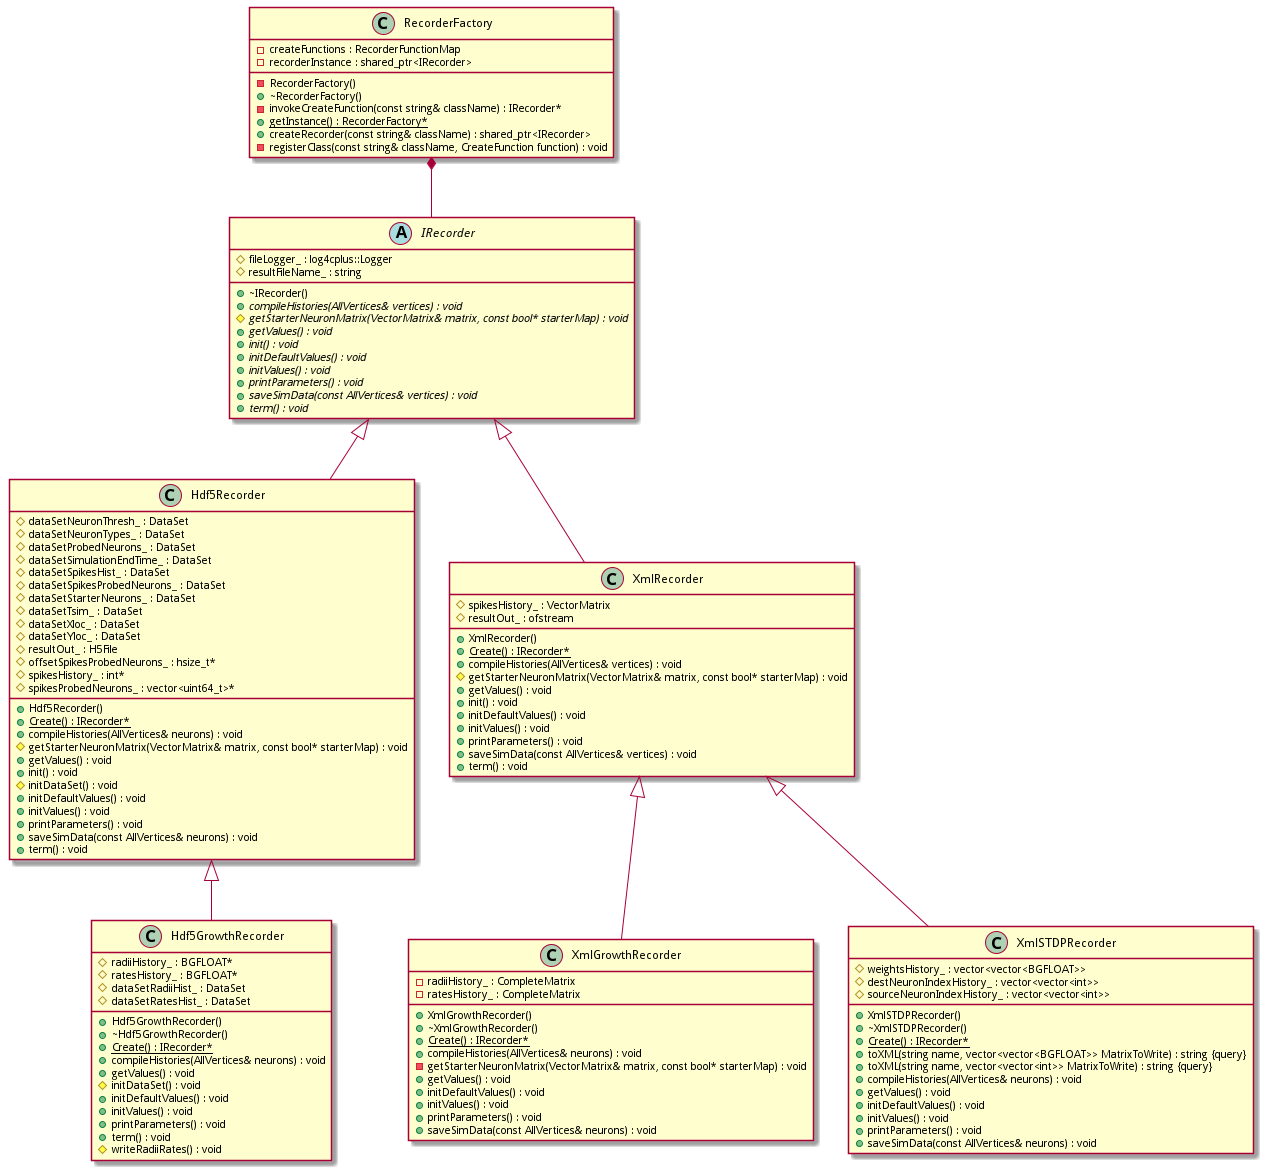

The diagram above was rendered by PlantUML. Its source (embedded in the PNG):
@startuml RecorderClassDiagram





/' Objects '/

class Hdf5GrowthRecorder {
	+Hdf5GrowthRecorder()
	+~Hdf5GrowthRecorder()
	#radiiHistory_ : BGFLOAT*
	#ratesHistory_ : BGFLOAT*
	#dataSetRadiiHist_ : DataSet
	#dataSetRatesHist_ : DataSet
	+{static} Create() : IRecorder*
	+compileHistories(AllVertices& neurons) : void
	+getValues() : void
	#initDataSet() : void
	+initDefaultValues() : void
	+initValues() : void
	+printParameters() : void
	+term() : void
	#writeRadiiRates() : void
}


class Hdf5Recorder {
	+Hdf5Recorder()
	#dataSetNeuronThresh_ : DataSet
	#dataSetNeuronTypes_ : DataSet
	#dataSetProbedNeurons_ : DataSet
	#dataSetSimulationEndTime_ : DataSet
	#dataSetSpikesHist_ : DataSet
	#dataSetSpikesProbedNeurons_ : DataSet
	#dataSetStarterNeurons_ : DataSet
	#dataSetTsim_ : DataSet
	#dataSetXloc_ : DataSet
	#dataSetYloc_ : DataSet
	#resultOut_ : H5File
	+{static} Create() : IRecorder*
	#offsetSpikesProbedNeurons_ : hsize_t*
	#spikesHistory_ : int*
	#spikesProbedNeurons_ : vector<uint64_t>*
	+compileHistories(AllVertices& neurons) : void
	#getStarterNeuronMatrix(VectorMatrix& matrix, const bool* starterMap) : void
	+getValues() : void
	+init() : void
	#initDataSet() : void
	+initDefaultValues() : void
	+initValues() : void
	+printParameters() : void
	+saveSimData(const AllVertices& neurons) : void
	+term() : void
}


abstract class IRecorder {
	+~IRecorder()
	#fileLogger_ : log4cplus::Logger
	#resultFileName_ : string
	+{abstract} compileHistories(AllVertices& vertices) : void
	#{abstract} getStarterNeuronMatrix(VectorMatrix& matrix, const bool* starterMap) : void
	+{abstract} getValues() : void
	+{abstract} init() : void
	+{abstract} initDefaultValues() : void
	+{abstract} initValues() : void
	+{abstract} printParameters() : void
	+{abstract} saveSimData(const AllVertices& vertices) : void
	+{abstract} term() : void
}


class RecorderFactory {
	-RecorderFactory()
	+~RecorderFactory()
	-invokeCreateFunction(const string& className) : IRecorder*
	+{static} getInstance() : RecorderFactory*
	-createFunctions : RecorderFunctionMap
	+createRecorder(const string& className) : shared_ptr<IRecorder>
	-recorderInstance : shared_ptr<IRecorder>
	-registerClass(const string& className, CreateFunction function) : void
}


class XmlGrowthRecorder {
	+XmlGrowthRecorder()
	+~XmlGrowthRecorder()
	-radiiHistory_ : CompleteMatrix
	-ratesHistory_ : CompleteMatrix
	+{static} Create() : IRecorder*
	+compileHistories(AllVertices& neurons) : void
	-getStarterNeuronMatrix(VectorMatrix& matrix, const bool* starterMap) : void
	+getValues() : void
	+initDefaultValues() : void
	+initValues() : void
	+printParameters() : void
	+saveSimData(const AllVertices& neurons) : void
}


class XmlRecorder {
	+XmlRecorder()
	+{static} Create() : IRecorder*
	#spikesHistory_ : VectorMatrix
	#resultOut_ : ofstream
	+compileHistories(AllVertices& vertices) : void
	#getStarterNeuronMatrix(VectorMatrix& matrix, const bool* starterMap) : void
	+getValues() : void
	+init() : void
	+initDefaultValues() : void
	+initValues() : void
	+printParameters() : void
	+saveSimData(const AllVertices& vertices) : void
	+term() : void
}


class XmlSTDPRecorder {
	+XmlSTDPRecorder()
	+~XmlSTDPRecorder()
	+{static} Create() : IRecorder*
	+toXML(string name, vector<vector<BGFLOAT>> MatrixToWrite) : string {query}
	+toXML(string name, vector<vector<int>> MatrixToWrite) : string {query}
	#weightsHistory_ : vector<vector<BGFLOAT>>
	#destNeuronIndexHistory_ : vector<vector<int>>
	#sourceNeuronIndexHistory_ : vector<vector<int>>
	+compileHistories(AllVertices& neurons) : void
	+getValues() : void
	+initDefaultValues() : void
	+initValues() : void
	+printParameters() : void
	+saveSimData(const AllVertices& neurons) : void
}





/' Inheritance relationships '/

.Hdf5Recorder <|-- .Hdf5GrowthRecorder


.IRecorder <|-- .Hdf5Recorder


.IRecorder <|-- .XmlRecorder


.XmlRecorder <|-- .XmlGrowthRecorder


.XmlRecorder <|-- .XmlSTDPRecorder





/' Aggregation relationships '/

.RecorderFactory *-- .IRecorder






/' Nested objects '/



@enduml